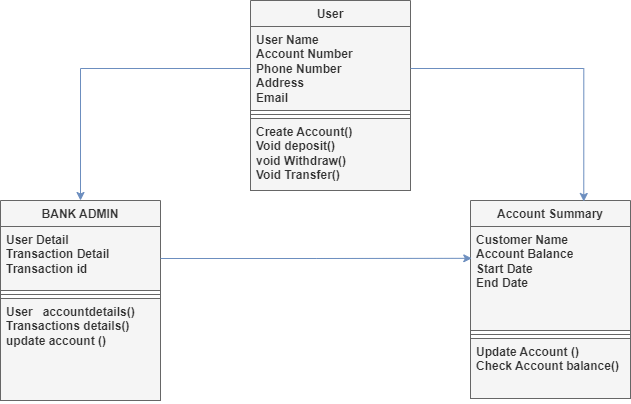

The diagram above was exported from draw.io. Its source (the exported page's mxGraphModel, read from the mxfile embedded in the PNG):
<mxGraphModel dx="1050" dy="581" grid="1" gridSize="10" guides="1" tooltips="1" connect="1" arrows="1" fold="1" page="1" pageScale="1" pageWidth="850" pageHeight="1100" math="0" shadow="0">
  <root>
    <mxCell id="0" />
    <mxCell id="1" parent="0" />
    <mxCell id="9M9dvBuy7WCP8uHdH065-1" value="User" style="swimlane;fontStyle=1;align=center;verticalAlign=top;childLayout=stackLayout;horizontal=1;startSize=26;horizontalStack=0;resizeParent=1;resizeParentMax=0;resizeLast=0;collapsible=1;marginBottom=0;whiteSpace=wrap;html=1;fillColor=#f5f5f5;fontColor=#333333;strokeColor=#666666;" parent="1" vertex="1">
      <mxGeometry x="360" y="400" width="160" height="190" as="geometry" />
    </mxCell>
    <mxCell id="9M9dvBuy7WCP8uHdH065-2" value="User Name&lt;br&gt;Account Number&lt;br&gt;Phone Number&lt;br&gt;Address&lt;br&gt;Email" style="text;strokeColor=#666666;fillColor=#f5f5f5;align=left;verticalAlign=top;spacingLeft=4;spacingRight=4;overflow=hidden;rotatable=0;points=[[0,0.5],[1,0.5]];portConstraint=eastwest;whiteSpace=wrap;html=1;fontStyle=1;fontColor=#333333;" parent="9M9dvBuy7WCP8uHdH065-1" vertex="1">
      <mxGeometry y="26" width="160" height="84" as="geometry" />
    </mxCell>
    <mxCell id="9M9dvBuy7WCP8uHdH065-3" value="" style="line;strokeWidth=1;fillColor=none;align=left;verticalAlign=middle;spacingTop=-1;spacingLeft=3;spacingRight=3;rotatable=0;labelPosition=right;points=[];portConstraint=eastwest;strokeColor=inherit;" parent="9M9dvBuy7WCP8uHdH065-1" vertex="1">
      <mxGeometry y="110" width="160" height="8" as="geometry" />
    </mxCell>
    <mxCell id="9M9dvBuy7WCP8uHdH065-4" value="&lt;b&gt;Create Account()&lt;br&gt;Void deposit()&lt;br&gt;void Withdraw()&lt;br&gt;Void Transfer()&lt;br&gt;&lt;/b&gt;" style="text;strokeColor=#666666;fillColor=#f5f5f5;align=left;verticalAlign=top;spacingLeft=4;spacingRight=4;overflow=hidden;rotatable=0;points=[[0,0.5],[1,0.5]];portConstraint=eastwest;whiteSpace=wrap;html=1;fontColor=#333333;" parent="9M9dvBuy7WCP8uHdH065-1" vertex="1">
      <mxGeometry y="118" width="160" height="72" as="geometry" />
    </mxCell>
    <mxCell id="Mw2nrsVmxtAElj_dHE4r-8" value="Account Summary" style="swimlane;fontStyle=1;align=center;verticalAlign=top;childLayout=stackLayout;horizontal=1;startSize=26;horizontalStack=0;resizeParent=1;resizeParentMax=0;resizeLast=0;collapsible=1;marginBottom=0;whiteSpace=wrap;html=1;fillColor=#f5f5f5;fontColor=#333333;strokeColor=#666666;" vertex="1" parent="1">
      <mxGeometry x="580" y="600" width="160" height="198" as="geometry" />
    </mxCell>
    <mxCell id="Mw2nrsVmxtAElj_dHE4r-9" value="Customer Name&lt;br&gt;Account Balance&lt;br&gt;Start Date&amp;nbsp;&lt;br&gt;End Date" style="text;strokeColor=#666666;fillColor=#f5f5f5;align=left;verticalAlign=top;spacingLeft=4;spacingRight=4;overflow=hidden;rotatable=0;points=[[0,0.5],[1,0.5]];portConstraint=eastwest;whiteSpace=wrap;html=1;fontStyle=1;fontColor=#333333;" vertex="1" parent="Mw2nrsVmxtAElj_dHE4r-8">
      <mxGeometry y="26" width="160" height="104" as="geometry" />
    </mxCell>
    <mxCell id="Mw2nrsVmxtAElj_dHE4r-10" value="" style="line;strokeWidth=1;fillColor=none;align=left;verticalAlign=middle;spacingTop=-1;spacingLeft=3;spacingRight=3;rotatable=0;labelPosition=right;points=[];portConstraint=eastwest;strokeColor=inherit;" vertex="1" parent="Mw2nrsVmxtAElj_dHE4r-8">
      <mxGeometry y="130" width="160" height="8" as="geometry" />
    </mxCell>
    <mxCell id="Mw2nrsVmxtAElj_dHE4r-11" value="Update Account ()&lt;br&gt;Check Account balance()" style="text;strokeColor=#666666;fillColor=#f5f5f5;align=left;verticalAlign=top;spacingLeft=4;spacingRight=4;overflow=hidden;rotatable=0;points=[[0,0.5],[1,0.5]];portConstraint=eastwest;whiteSpace=wrap;html=1;fontStyle=1;fontColor=#333333;" vertex="1" parent="Mw2nrsVmxtAElj_dHE4r-8">
      <mxGeometry y="138" width="160" height="60" as="geometry" />
    </mxCell>
    <mxCell id="Mw2nrsVmxtAElj_dHE4r-12" value="BANK ADMIN" style="swimlane;fontStyle=1;align=center;verticalAlign=top;childLayout=stackLayout;horizontal=1;startSize=26;horizontalStack=0;resizeParent=1;resizeParentMax=0;resizeLast=0;collapsible=1;marginBottom=0;whiteSpace=wrap;html=1;fillColor=#f5f5f5;fontColor=#333333;strokeColor=#666666;" vertex="1" parent="1">
      <mxGeometry x="110" y="600" width="160" height="200" as="geometry" />
    </mxCell>
    <mxCell id="Mw2nrsVmxtAElj_dHE4r-13" value="User Detail&amp;nbsp;&lt;br&gt;Transaction Detail&lt;br&gt;Transaction id" style="text;strokeColor=#666666;fillColor=#f5f5f5;align=left;verticalAlign=top;spacingLeft=4;spacingRight=4;overflow=hidden;rotatable=0;points=[[0,0.5],[1,0.5]];portConstraint=eastwest;whiteSpace=wrap;html=1;fontStyle=1;fontColor=#333333;" vertex="1" parent="Mw2nrsVmxtAElj_dHE4r-12">
      <mxGeometry y="26" width="160" height="64" as="geometry" />
    </mxCell>
    <mxCell id="Mw2nrsVmxtAElj_dHE4r-14" value="" style="line;strokeWidth=1;fillColor=none;align=left;verticalAlign=middle;spacingTop=-1;spacingLeft=3;spacingRight=3;rotatable=0;labelPosition=right;points=[];portConstraint=eastwest;strokeColor=inherit;" vertex="1" parent="Mw2nrsVmxtAElj_dHE4r-12">
      <mxGeometry y="90" width="160" height="8" as="geometry" />
    </mxCell>
    <mxCell id="Mw2nrsVmxtAElj_dHE4r-15" value="User&amp;nbsp; &amp;nbsp;accountdetails()&lt;br&gt;Transactions details()&lt;br&gt;update account ()" style="text;strokeColor=#666666;fillColor=#f5f5f5;align=left;verticalAlign=top;spacingLeft=4;spacingRight=4;overflow=hidden;rotatable=0;points=[[0,0.5],[1,0.5]];portConstraint=eastwest;whiteSpace=wrap;html=1;fontStyle=1;fontColor=#333333;" vertex="1" parent="Mw2nrsVmxtAElj_dHE4r-12">
      <mxGeometry y="98" width="160" height="102" as="geometry" />
    </mxCell>
    <mxCell id="Mw2nrsVmxtAElj_dHE4r-16" style="edgeStyle=orthogonalEdgeStyle;rounded=0;orthogonalLoop=1;jettySize=auto;html=1;entryX=0.5;entryY=0;entryDx=0;entryDy=0;fillColor=#dae8fc;strokeColor=#6c8ebf;" edge="1" parent="1" source="9M9dvBuy7WCP8uHdH065-2" target="Mw2nrsVmxtAElj_dHE4r-12">
      <mxGeometry relative="1" as="geometry" />
    </mxCell>
    <mxCell id="Mw2nrsVmxtAElj_dHE4r-20" style="edgeStyle=orthogonalEdgeStyle;rounded=0;orthogonalLoop=1;jettySize=auto;html=1;entryX=0.008;entryY=0.306;entryDx=0;entryDy=0;entryPerimeter=0;fillColor=#dae8fc;strokeColor=#6c8ebf;" edge="1" parent="1" source="Mw2nrsVmxtAElj_dHE4r-13" target="Mw2nrsVmxtAElj_dHE4r-9">
      <mxGeometry relative="1" as="geometry" />
    </mxCell>
    <mxCell id="Mw2nrsVmxtAElj_dHE4r-21" style="edgeStyle=orthogonalEdgeStyle;rounded=0;orthogonalLoop=1;jettySize=auto;html=1;entryX=0.708;entryY=0.005;entryDx=0;entryDy=0;entryPerimeter=0;fillColor=#dae8fc;strokeColor=#6c8ebf;" edge="1" parent="1" source="9M9dvBuy7WCP8uHdH065-2" target="Mw2nrsVmxtAElj_dHE4r-8">
      <mxGeometry relative="1" as="geometry" />
    </mxCell>
  </root>
</mxGraphModel>